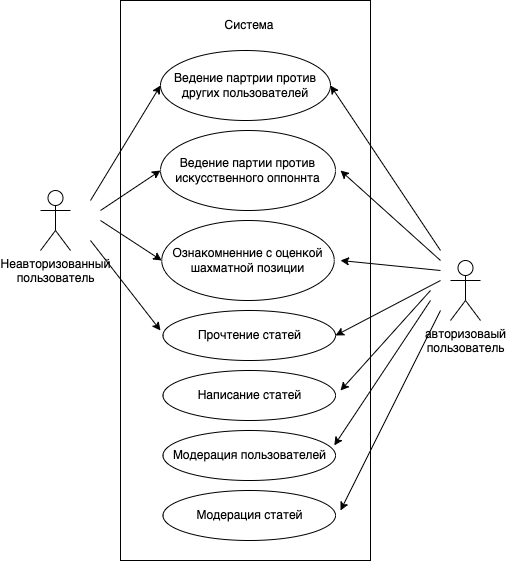

The diagram above was exported from draw.io. Its source (the exported page's mxGraphModel, read from the mxfile embedded in the PNG):
<mxGraphModel dx="1209" dy="759" grid="1" gridSize="10" guides="1" tooltips="1" connect="1" arrows="1" fold="1" page="1" pageScale="1" pageWidth="827" pageHeight="1169" math="0" shadow="0">
  <root>
    <mxCell id="0" />
    <mxCell id="1" parent="0" />
    <mxCell id="2" value="Неавторизованный&lt;div&gt;пользователь&lt;/div&gt;" style="shape=umlActor;verticalLabelPosition=bottom;verticalAlign=top;html=1;outlineConnect=0;" vertex="1" parent="1">
      <mxGeometry x="70" y="250" width="30" height="60" as="geometry" />
    </mxCell>
    <mxCell id="3" value="авторизоваый&lt;div&gt;пользователь&lt;/div&gt;" style="shape=umlActor;verticalLabelPosition=bottom;verticalAlign=top;html=1;outlineConnect=0;" vertex="1" parent="1">
      <mxGeometry x="480" y="320" width="30" height="60" as="geometry" />
    </mxCell>
    <mxCell id="4" value="Ведение партрии против других пользователей" style="ellipse;whiteSpace=wrap;html=1;" vertex="1" parent="1">
      <mxGeometry x="190" y="110" width="170" height="70" as="geometry" />
    </mxCell>
    <mxCell id="5" value="Ведение партии против искусственного оппоннта" style="ellipse;whiteSpace=wrap;html=1;" vertex="1" parent="1">
      <mxGeometry x="190" y="190" width="175" height="80" as="geometry" />
    </mxCell>
    <mxCell id="6" value="Ознакомненние с оценкой шахматной позиции" style="ellipse;whiteSpace=wrap;html=1;" vertex="1" parent="1">
      <mxGeometry x="191.25" y="280" width="172.5" height="80" as="geometry" />
    </mxCell>
    <mxCell id="8" value="Прочтение статей" style="ellipse;whiteSpace=wrap;html=1;" vertex="1" parent="1">
      <mxGeometry x="192.5" y="370" width="172.5" height="50" as="geometry" />
    </mxCell>
    <mxCell id="10" value="Написание статей" style="ellipse;whiteSpace=wrap;html=1;" vertex="1" parent="1">
      <mxGeometry x="192.5" y="430" width="172.5" height="50" as="geometry" />
    </mxCell>
    <mxCell id="11" value="Модерация пользователей" style="ellipse;whiteSpace=wrap;html=1;" vertex="1" parent="1">
      <mxGeometry x="192.5" y="490" width="172.5" height="50" as="geometry" />
    </mxCell>
    <mxCell id="12" value="Модерация статей" style="ellipse;whiteSpace=wrap;html=1;" vertex="1" parent="1">
      <mxGeometry x="192.5" y="550" width="172.5" height="50" as="geometry" />
    </mxCell>
    <mxCell id="13" value="" style="endArrow=classic;html=1;entryX=0;entryY=0.5;entryDx=0;entryDy=0;" edge="1" parent="1" target="4">
      <mxGeometry width="50" height="50" relative="1" as="geometry">
        <mxPoint x="120" y="260" as="sourcePoint" />
        <mxPoint x="350" y="330" as="targetPoint" />
      </mxGeometry>
    </mxCell>
    <mxCell id="14" value="" style="endArrow=classic;html=1;entryX=0;entryY=0.5;entryDx=0;entryDy=0;" edge="1" parent="1" target="5">
      <mxGeometry width="50" height="50" relative="1" as="geometry">
        <mxPoint x="130" y="270" as="sourcePoint" />
        <mxPoint x="200" y="155" as="targetPoint" />
      </mxGeometry>
    </mxCell>
    <mxCell id="15" value="" style="endArrow=classic;html=1;entryX=0;entryY=0.5;entryDx=0;entryDy=0;" edge="1" parent="1" target="6">
      <mxGeometry width="50" height="50" relative="1" as="geometry">
        <mxPoint x="130" y="280" as="sourcePoint" />
        <mxPoint x="200" y="240" as="targetPoint" />
      </mxGeometry>
    </mxCell>
    <mxCell id="16" value="" style="endArrow=classic;html=1;" edge="1" parent="1">
      <mxGeometry width="50" height="50" relative="1" as="geometry">
        <mxPoint x="120" y="300" as="sourcePoint" />
        <mxPoint x="190" y="390" as="targetPoint" />
      </mxGeometry>
    </mxCell>
    <mxCell id="22" value="" style="endArrow=classic;html=1;entryX=1;entryY=0.5;entryDx=0;entryDy=0;" edge="1" parent="1" target="4">
      <mxGeometry width="50" height="50" relative="1" as="geometry">
        <mxPoint x="470" y="310" as="sourcePoint" />
        <mxPoint x="350" y="290" as="targetPoint" />
      </mxGeometry>
    </mxCell>
    <mxCell id="23" value="" style="endArrow=classic;html=1;" edge="1" parent="1">
      <mxGeometry width="50" height="50" relative="1" as="geometry">
        <mxPoint x="470" y="320" as="sourcePoint" />
        <mxPoint x="370" y="230" as="targetPoint" />
      </mxGeometry>
    </mxCell>
    <mxCell id="24" value="" style="endArrow=classic;html=1;" edge="1" parent="1">
      <mxGeometry width="50" height="50" relative="1" as="geometry">
        <mxPoint x="470" y="330" as="sourcePoint" />
        <mxPoint x="370" y="320" as="targetPoint" />
      </mxGeometry>
    </mxCell>
    <mxCell id="25" value="" style="endArrow=classic;html=1;entryX=1;entryY=0.5;entryDx=0;entryDy=0;" edge="1" parent="1" target="8">
      <mxGeometry width="50" height="50" relative="1" as="geometry">
        <mxPoint x="470" y="340" as="sourcePoint" />
        <mxPoint x="350" y="290" as="targetPoint" />
      </mxGeometry>
    </mxCell>
    <mxCell id="26" value="" style="endArrow=classic;html=1;" edge="1" parent="1">
      <mxGeometry width="50" height="50" relative="1" as="geometry">
        <mxPoint x="460" y="350" as="sourcePoint" />
        <mxPoint x="370" y="450" as="targetPoint" />
      </mxGeometry>
    </mxCell>
    <mxCell id="27" value="" style="endArrow=classic;html=1;entryX=0.993;entryY=0.298;entryDx=0;entryDy=0;entryPerimeter=0;" edge="1" parent="1" target="11">
      <mxGeometry width="50" height="50" relative="1" as="geometry">
        <mxPoint x="460" y="360" as="sourcePoint" />
        <mxPoint x="380" y="460" as="targetPoint" />
      </mxGeometry>
    </mxCell>
    <mxCell id="28" value="" style="endArrow=classic;html=1;" edge="1" parent="1">
      <mxGeometry width="50" height="50" relative="1" as="geometry">
        <mxPoint x="470" y="370" as="sourcePoint" />
        <mxPoint x="370" y="570" as="targetPoint" />
      </mxGeometry>
    </mxCell>
    <mxCell id="30" value="" style="rounded=0;whiteSpace=wrap;html=1;fillStyle=hatch;strokeColor=default;fillColor=none;" vertex="1" parent="1">
      <mxGeometry x="150" y="60" width="250" height="560" as="geometry" />
    </mxCell>
    <mxCell id="31" value="Система" style="text;html=1;align=center;verticalAlign=middle;whiteSpace=wrap;rounded=0;" vertex="1" parent="1">
      <mxGeometry x="248.75" y="70" width="60" height="30" as="geometry" />
    </mxCell>
  </root>
</mxGraphModel>